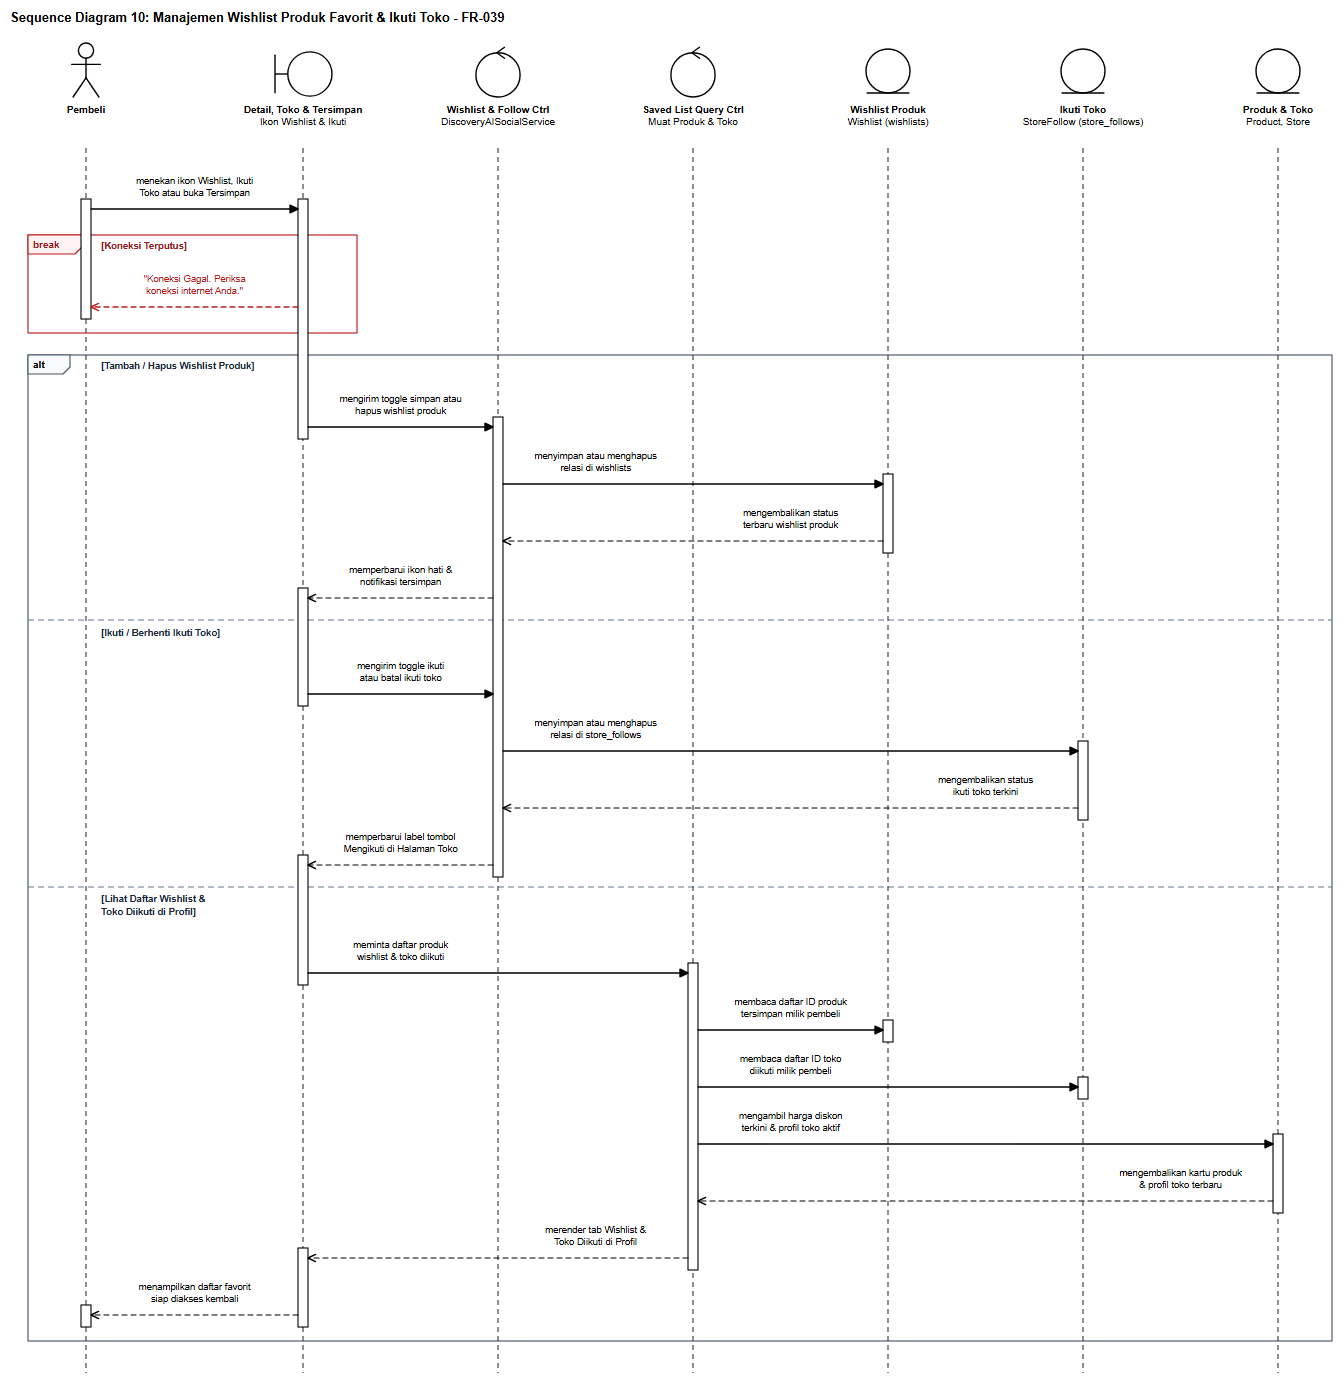

The diagram above was exported from draw.io. Its source (the exported page's mxGraphModel, read from the mxfile embedded in the PNG):
<mxGraphModel dx="1377" dy="1409" grid="1" gridSize="10" guides="1" tooltips="1" connect="1" arrows="1" fold="1" page="1" pageScale="1" pageWidth="1377" pageHeight="1409" background="#ffffff" math="0" shadow="0">
  <root>
    <mxCell id="0" />
    <mxCell id="1" parent="0" />
    <mxCell id="sd10_title" value="Sequence Diagram 10: Manajemen Wishlist Produk Favorit &amp; Ikuti Toko - FR-039" style="text;html=1;align=left;verticalAlign=middle;resizable=0;points=[];autosize=1;strokeColor=none;fillColor=none;fontStyle=1;fontSize=13;fontFamily=Helvetica;fontColor=#000000;" vertex="1" parent="1">
      <mxGeometry x="24" y="16" width="551" height="24" as="geometry" />
    </mxCell>
    <mxCell id="sd10_frag_0" value="break" style="shape=umlFrame;whiteSpace=wrap;html=1;pointerEvents=0;recursiveResize=0;collapsible=0;dropTarget=0;width=54;height=19;fillColor=none;tabFillColor=#FEF2F2;strokeColor=#B91C1C;strokeWidth=1.15;fontColor=#991B1B;fontFamily=Helvetica;fontSize=10;fontStyle=1;" vertex="1" parent="1">
      <mxGeometry x="46" y="245" width="329" height="98" as="geometry" />
    </mxCell>
    <mxCell id="sd10_frag_1" value="alt" style="shape=umlFrame;whiteSpace=wrap;html=1;pointerEvents=0;recursiveResize=0;collapsible=0;dropTarget=0;width=42;height=19;fillColor=none;tabFillColor=#F8FAFC;strokeColor=#475569;strokeWidth=1.15;fontColor=#000000;fontFamily=Helvetica;fontSize=10;fontStyle=1;" vertex="1" parent="1">
      <mxGeometry x="46" y="365" width="1304" height="986" as="geometry" />
    </mxCell>
    <mxCell id="sd10_div_0" value="" style="line;strokeWidth=1;html=1;dashed=1;dashPattern=6 4;strokeColor=#64748B;perimeter=none;" vertex="1" parent="1">
      <mxGeometry x="46" y="625" width="1304" height="10" as="geometry" />
    </mxCell>
    <mxCell id="sd10_div_1" value="" style="line;strokeWidth=1;html=1;dashed=1;dashPattern=6 4;strokeColor=#64748B;perimeter=none;" vertex="1" parent="1">
      <mxGeometry x="46" y="892" width="1304" height="10" as="geometry" />
    </mxCell>
    <mxCell id="sd10_lf_0" value="&lt;b&gt;Pembeli&lt;/b&gt;" style="shape=umlActor;verticalLabelPosition=bottom;verticalAlign=top;align=center;html=1;outlineConnect=0;fillColor=#ffffff;strokeColor=#000000;strokeWidth=1.4;fontFamily=Helvetica;fontSize=10;fontColor=#000000;" vertex="1" parent="1">
      <mxGeometry x="87" y="52" width="34" height="56" as="geometry" />
    </mxCell>
    <mxCell id="sd10_stem_0" value="" style="line;strokeWidth=1.1;direction=south;html=1;dashed=1;dashPattern=5 4;strokeColor=#333333;perimeter=none;" vertex="1" parent="1">
      <mxGeometry x="99" y="158" width="10" height="1225" as="geometry" />
    </mxCell>
    <mxCell id="sd10_lf_1" value="&lt;b&gt;Detail, Toko &amp; Tersimpan&lt;/b&gt;&lt;br&gt;Ikon Wishlist &amp; Ikuti" style="shape=umlBoundary;verticalLabelPosition=bottom;verticalAlign=top;align=center;html=1;outlineConnect=0;fillColor=#ffffff;strokeColor=#000000;strokeWidth=1.4;fontFamily=Helvetica;fontSize=10;fontColor=#000000;" vertex="1" parent="1">
      <mxGeometry x="291" y="60" width="60" height="48" as="geometry" />
    </mxCell>
    <mxCell id="sd10_stem_1" value="" style="line;strokeWidth=1.1;direction=south;html=1;dashed=1;dashPattern=5 4;strokeColor=#333333;perimeter=none;" vertex="1" parent="1">
      <mxGeometry x="316" y="158" width="10" height="1225" as="geometry" />
    </mxCell>
    <mxCell id="sd10_lf_2" value="&lt;b&gt;Wishlist &amp; Follow Ctrl&lt;/b&gt;&lt;br&gt;DiscoveryAISocialService" style="shape=umlControl;verticalLabelPosition=bottom;verticalAlign=top;align=center;html=1;outlineConnect=0;fillColor=#ffffff;strokeColor=#000000;strokeWidth=1.4;fontFamily=Helvetica;fontSize=10;fontColor=#000000;" vertex="1" parent="1">
      <mxGeometry x="492" y="52" width="48" height="56" as="geometry" />
    </mxCell>
    <mxCell id="sd10_stem_2" value="" style="line;strokeWidth=1.1;direction=south;html=1;dashed=1;dashPattern=5 4;strokeColor=#333333;perimeter=none;" vertex="1" parent="1">
      <mxGeometry x="511" y="158" width="10" height="1225" as="geometry" />
    </mxCell>
    <mxCell id="sd10_lf_3" value="&lt;b&gt;Saved List Query Ctrl&lt;/b&gt;&lt;br&gt;Muat Produk &amp; Toko" style="shape=umlControl;verticalLabelPosition=bottom;verticalAlign=top;align=center;html=1;outlineConnect=0;fillColor=#ffffff;strokeColor=#000000;strokeWidth=1.4;fontFamily=Helvetica;fontSize=10;fontColor=#000000;" vertex="1" parent="1">
      <mxGeometry x="687" y="52" width="48" height="56" as="geometry" />
    </mxCell>
    <mxCell id="sd10_stem_3" value="" style="line;strokeWidth=1.1;direction=south;html=1;dashed=1;dashPattern=5 4;strokeColor=#333333;perimeter=none;" vertex="1" parent="1">
      <mxGeometry x="706" y="158" width="10" height="1225" as="geometry" />
    </mxCell>
    <mxCell id="sd10_lf_4" value="&lt;b&gt;Wishlist Produk&lt;/b&gt;&lt;br&gt;Wishlist (wishlists)" style="shape=umlEntity;verticalLabelPosition=bottom;verticalAlign=top;align=center;html=1;outlineConnect=0;fillColor=#ffffff;strokeColor=#000000;strokeWidth=1.4;fontFamily=Helvetica;fontSize=10;fontColor=#000000;" vertex="1" parent="1">
      <mxGeometry x="882" y="58" width="48" height="50" as="geometry" />
    </mxCell>
    <mxCell id="sd10_stem_4" value="" style="line;strokeWidth=1.1;direction=south;html=1;dashed=1;dashPattern=5 4;strokeColor=#333333;perimeter=none;" vertex="1" parent="1">
      <mxGeometry x="901" y="158" width="10" height="1225" as="geometry" />
    </mxCell>
    <mxCell id="sd10_lf_5" value="&lt;b&gt;Ikuti Toko&lt;/b&gt;&lt;br&gt;StoreFollow (store_follows)" style="shape=umlEntity;verticalLabelPosition=bottom;verticalAlign=top;align=center;html=1;outlineConnect=0;fillColor=#ffffff;strokeColor=#000000;strokeWidth=1.4;fontFamily=Helvetica;fontSize=10;fontColor=#000000;" vertex="1" parent="1">
      <mxGeometry x="1077" y="58" width="48" height="50" as="geometry" />
    </mxCell>
    <mxCell id="sd10_stem_5" value="" style="line;strokeWidth=1.1;direction=south;html=1;dashed=1;dashPattern=5 4;strokeColor=#333333;perimeter=none;" vertex="1" parent="1">
      <mxGeometry x="1096" y="158" width="10" height="1225" as="geometry" />
    </mxCell>
    <mxCell id="sd10_lf_6" value="&lt;b&gt;Produk &amp; Toko&lt;/b&gt;&lt;br&gt;Product, Store" style="shape=umlEntity;verticalLabelPosition=bottom;verticalAlign=top;align=center;html=1;outlineConnect=0;fillColor=#ffffff;strokeColor=#000000;strokeWidth=1.4;fontFamily=Helvetica;fontSize=10;fontColor=#000000;" vertex="1" parent="1">
      <mxGeometry x="1272" y="58" width="48" height="50" as="geometry" />
    </mxCell>
    <mxCell id="sd10_stem_6" value="" style="line;strokeWidth=1.1;direction=south;html=1;dashed=1;dashPattern=5 4;strokeColor=#333333;perimeter=none;" vertex="1" parent="1">
      <mxGeometry x="1291" y="158" width="10" height="1225" as="geometry" />
    </mxCell>
    <mxCell id="sd10_act_0" value="" style="rounded=0;whiteSpace=wrap;html=1;fillColor=#ffffff;strokeColor=#000000;strokeWidth=1.1;" vertex="1" parent="1">
      <mxGeometry x="99" y="209" width="10" height="120" as="geometry" />
    </mxCell>
    <mxCell id="sd10_act_1" value="" style="rounded=0;whiteSpace=wrap;html=1;fillColor=#ffffff;strokeColor=#000000;strokeWidth=1.1;" vertex="1" parent="1">
      <mxGeometry x="99" y="1315" width="10" height="22" as="geometry" />
    </mxCell>
    <mxCell id="sd10_act_2" value="" style="rounded=0;whiteSpace=wrap;html=1;fillColor=#ffffff;strokeColor=#000000;strokeWidth=1.1;" vertex="1" parent="1">
      <mxGeometry x="316" y="209" width="10" height="240" as="geometry" />
    </mxCell>
    <mxCell id="sd10_act_3" value="" style="rounded=0;whiteSpace=wrap;html=1;fillColor=#ffffff;strokeColor=#000000;strokeWidth=1.1;" vertex="1" parent="1">
      <mxGeometry x="316" y="598" width="10" height="118" as="geometry" />
    </mxCell>
    <mxCell id="sd10_act_4" value="" style="rounded=0;whiteSpace=wrap;html=1;fillColor=#ffffff;strokeColor=#000000;strokeWidth=1.1;" vertex="1" parent="1">
      <mxGeometry x="316" y="865" width="10" height="130" as="geometry" />
    </mxCell>
    <mxCell id="sd10_act_5" value="" style="rounded=0;whiteSpace=wrap;html=1;fillColor=#ffffff;strokeColor=#000000;strokeWidth=1.1;" vertex="1" parent="1">
      <mxGeometry x="316" y="1258" width="10" height="79" as="geometry" />
    </mxCell>
    <mxCell id="sd10_act_6" value="" style="rounded=0;whiteSpace=wrap;html=1;fillColor=#ffffff;strokeColor=#000000;strokeWidth=1.1;" vertex="1" parent="1">
      <mxGeometry x="511" y="427" width="10" height="460" as="geometry" />
    </mxCell>
    <mxCell id="sd10_act_7" value="" style="rounded=0;whiteSpace=wrap;html=1;fillColor=#ffffff;strokeColor=#000000;strokeWidth=1.1;" vertex="1" parent="1">
      <mxGeometry x="706" y="973" width="10" height="307" as="geometry" />
    </mxCell>
    <mxCell id="sd10_act_8" value="" style="rounded=0;whiteSpace=wrap;html=1;fillColor=#ffffff;strokeColor=#000000;strokeWidth=1.1;" vertex="1" parent="1">
      <mxGeometry x="901" y="484" width="10" height="79" as="geometry" />
    </mxCell>
    <mxCell id="sd10_act_9" value="" style="rounded=0;whiteSpace=wrap;html=1;fillColor=#ffffff;strokeColor=#000000;strokeWidth=1.1;" vertex="1" parent="1">
      <mxGeometry x="901" y="1030" width="10" height="22" as="geometry" />
    </mxCell>
    <mxCell id="sd10_act_10" value="" style="rounded=0;whiteSpace=wrap;html=1;fillColor=#ffffff;strokeColor=#000000;strokeWidth=1.1;" vertex="1" parent="1">
      <mxGeometry x="1096" y="751" width="10" height="79" as="geometry" />
    </mxCell>
    <mxCell id="sd10_act_11" value="" style="rounded=0;whiteSpace=wrap;html=1;fillColor=#ffffff;strokeColor=#000000;strokeWidth=1.1;" vertex="1" parent="1">
      <mxGeometry x="1096" y="1087" width="10" height="22" as="geometry" />
    </mxCell>
    <mxCell id="sd10_act_12" value="" style="rounded=0;whiteSpace=wrap;html=1;fillColor=#ffffff;strokeColor=#000000;strokeWidth=1.1;" vertex="1" parent="1">
      <mxGeometry x="1291" y="1144" width="10" height="79" as="geometry" />
    </mxCell>
    <mxCell id="sd10_guard_0" value="[Koneksi Terputus]" style="text;html=1;align=left;verticalAlign=middle;resizable=0;points=[];autosize=1;strokeColor=none;fillColor=#ffffff;fontStyle=1;fontSize=9.5;fontFamily=Helvetica;fontColor=#991B1B;spacingLeft=3;spacingRight=3;" vertex="1" parent="1">
      <mxGeometry x="116" y="248" width="108" height="16" as="geometry" />
    </mxCell>
    <mxCell id="sd10_guard_1" value="[Tambah / Hapus Wishlist Produk]" style="text;html=1;align=left;verticalAlign=middle;resizable=0;points=[];autosize=1;strokeColor=none;fillColor=#ffffff;fontStyle=1;fontSize=9.5;fontFamily=Helvetica;fontColor=#1E293B;spacingLeft=3;spacingRight=3;" vertex="1" parent="1">
      <mxGeometry x="116" y="368" width="181" height="16" as="geometry" />
    </mxCell>
    <mxCell id="sd10_guard_2" value="[Ikuti / Berhenti Ikuti Toko]" style="text;html=1;align=left;verticalAlign=middle;resizable=0;points=[];autosize=1;strokeColor=none;fillColor=#ffffff;fontStyle=1;fontSize=9.5;fontFamily=Helvetica;fontColor=#1E293B;spacingLeft=3;spacingRight=3;" vertex="1" parent="1">
      <mxGeometry x="116" y="635" width="154" height="16" as="geometry" />
    </mxCell>
    <mxCell id="sd10_guard_3" value="[Lihat Daftar Wishlist &amp;&lt;br&gt;Toko Diikuti di Profil]" style="text;html=1;align=left;verticalAlign=middle;resizable=0;points=[];autosize=1;strokeColor=none;fillColor=#ffffff;fontStyle=1;fontSize=9.5;fontFamily=Helvetica;fontColor=#1E293B;spacingLeft=3;spacingRight=3;" vertex="1" parent="1">
      <mxGeometry x="116" y="902" width="131" height="28" as="geometry" />
    </mxCell>
    <mxCell id="sd10_msg_1" value="menekan ikon Wishlist, Ikuti&lt;br&gt;Toko atau buka Tersimpan" style="html=1;fontFamily=Helvetica;fontSize=9.5;rounded=1;arcSize=6;labelBackgroundColor=#ffffff;endArrow=block;endFill=1;endSize=8;strokeColor=#000000;fontColor=#000000;strokeWidth=1.3;" edge="1" parent="1">
      <mxGeometry x="0" relative="1" as="geometry">
        <mxPoint x="109" y="219" as="sourcePoint" />
        <mxPoint x="316" y="219" as="targetPoint" />
        <mxPoint x="0" y="-22" as="offset" />
      </mxGeometry>
    </mxCell>
    <mxCell id="sd10_msg_2" value="&quot;Koneksi Gagal. Periksa&lt;br&gt;koneksi internet Anda.&quot;" style="html=1;fontFamily=Helvetica;fontSize=9.5;rounded=1;arcSize=6;labelBackgroundColor=#ffffff;endArrow=open;endFill=0;endSize=8;dashed=1;dashPattern=5 4;strokeColor=#B91C1C;fontColor=#B91C1C;strokeWidth=1.3;" edge="1" parent="1">
      <mxGeometry x="0" relative="1" as="geometry">
        <mxPoint x="316" y="317" as="sourcePoint" />
        <mxPoint x="109" y="317" as="targetPoint" />
        <mxPoint x="0" y="-22" as="offset" />
      </mxGeometry>
    </mxCell>
    <mxCell id="sd10_msg_3" value="mengirim toggle simpan atau&lt;br&gt;hapus wishlist produk" style="html=1;fontFamily=Helvetica;fontSize=9.5;rounded=1;arcSize=6;labelBackgroundColor=#ffffff;endArrow=block;endFill=1;endSize=8;strokeColor=#000000;fontColor=#000000;strokeWidth=1.3;" edge="1" parent="1">
      <mxGeometry x="0" relative="1" as="geometry">
        <mxPoint x="326" y="437" as="sourcePoint" />
        <mxPoint x="511" y="437" as="targetPoint" />
        <mxPoint x="0" y="-22" as="offset" />
      </mxGeometry>
    </mxCell>
    <mxCell id="sd10_msg_4" value="menyimpan atau menghapus&lt;br&gt;relasi di wishlists" style="html=1;fontFamily=Helvetica;fontSize=9.5;rounded=1;arcSize=6;labelBackgroundColor=#ffffff;endArrow=block;endFill=1;endSize=8;strokeColor=#000000;fontColor=#000000;strokeWidth=1.3;" edge="1" parent="1">
      <mxGeometry x="-0.513" relative="1" as="geometry">
        <mxPoint x="521" y="494" as="sourcePoint" />
        <mxPoint x="901" y="494" as="targetPoint" />
        <mxPoint x="0" y="-22" as="offset" />
      </mxGeometry>
    </mxCell>
    <mxCell id="sd10_msg_5" value="mengembalikan status&lt;br&gt;terbaru wishlist produk" style="html=1;fontFamily=Helvetica;fontSize=9.5;rounded=1;arcSize=6;labelBackgroundColor=#ffffff;endArrow=open;endFill=0;endSize=8;dashed=1;dashPattern=5 4;strokeColor=#000000;fontColor=#000000;strokeWidth=1.2;" edge="1" parent="1">
      <mxGeometry x="-0.513" relative="1" as="geometry">
        <mxPoint x="901" y="551" as="sourcePoint" />
        <mxPoint x="521" y="551" as="targetPoint" />
        <mxPoint x="0" y="-22" as="offset" />
      </mxGeometry>
    </mxCell>
    <mxCell id="sd10_msg_6" value="memperbarui ikon hati &amp;&lt;br&gt;notifikasi tersimpan" style="html=1;fontFamily=Helvetica;fontSize=9.5;rounded=1;arcSize=6;labelBackgroundColor=#ffffff;endArrow=open;endFill=0;endSize=8;dashed=1;dashPattern=5 4;strokeColor=#000000;fontColor=#000000;strokeWidth=1.2;" edge="1" parent="1">
      <mxGeometry x="0" relative="1" as="geometry">
        <mxPoint x="511" y="608" as="sourcePoint" />
        <mxPoint x="326" y="608" as="targetPoint" />
        <mxPoint x="0" y="-22" as="offset" />
      </mxGeometry>
    </mxCell>
    <mxCell id="sd10_msg_7" value="mengirim toggle ikuti&lt;br&gt;atau batal ikuti toko" style="html=1;fontFamily=Helvetica;fontSize=9.5;rounded=1;arcSize=6;labelBackgroundColor=#ffffff;endArrow=block;endFill=1;endSize=8;strokeColor=#000000;fontColor=#000000;strokeWidth=1.3;" edge="1" parent="1">
      <mxGeometry x="0" relative="1" as="geometry">
        <mxPoint x="326" y="704" as="sourcePoint" />
        <mxPoint x="511" y="704" as="targetPoint" />
        <mxPoint x="0" y="-22" as="offset" />
      </mxGeometry>
    </mxCell>
    <mxCell id="sd10_msg_8" value="menyimpan atau menghapus&lt;br&gt;relasi di store_follows" style="html=1;fontFamily=Helvetica;fontSize=9.5;rounded=1;arcSize=6;labelBackgroundColor=#ffffff;endArrow=block;endFill=1;endSize=8;strokeColor=#000000;fontColor=#000000;strokeWidth=1.3;" edge="1" parent="1">
      <mxGeometry x="-0.678" relative="1" as="geometry">
        <mxPoint x="521" y="761" as="sourcePoint" />
        <mxPoint x="1096" y="761" as="targetPoint" />
        <mxPoint x="0" y="-22" as="offset" />
      </mxGeometry>
    </mxCell>
    <mxCell id="sd10_msg_9" value="mengembalikan status&lt;br&gt;ikuti toko terkini" style="html=1;fontFamily=Helvetica;fontSize=9.5;rounded=1;arcSize=6;labelBackgroundColor=#ffffff;endArrow=open;endFill=0;endSize=8;dashed=1;dashPattern=5 4;strokeColor=#000000;fontColor=#000000;strokeWidth=1.2;" edge="1" parent="1">
      <mxGeometry x="-0.678" relative="1" as="geometry">
        <mxPoint x="1096" y="818" as="sourcePoint" />
        <mxPoint x="521" y="818" as="targetPoint" />
        <mxPoint x="0" y="-22" as="offset" />
      </mxGeometry>
    </mxCell>
    <mxCell id="sd10_msg_10" value="memperbarui label tombol&lt;br&gt;Mengikuti di Halaman Toko" style="html=1;fontFamily=Helvetica;fontSize=9.5;rounded=1;arcSize=6;labelBackgroundColor=#ffffff;endArrow=open;endFill=0;endSize=8;dashed=1;dashPattern=5 4;strokeColor=#000000;fontColor=#000000;strokeWidth=1.2;" edge="1" parent="1">
      <mxGeometry x="0" relative="1" as="geometry">
        <mxPoint x="511" y="875" as="sourcePoint" />
        <mxPoint x="326" y="875" as="targetPoint" />
        <mxPoint x="0" y="-22" as="offset" />
      </mxGeometry>
    </mxCell>
    <mxCell id="sd10_msg_11" value="meminta daftar produk&lt;br&gt;wishlist &amp; toko diikuti" style="html=1;fontFamily=Helvetica;fontSize=9.5;rounded=1;arcSize=6;labelBackgroundColor=#ffffff;endArrow=block;endFill=1;endSize=8;strokeColor=#000000;fontColor=#000000;strokeWidth=1.3;" edge="1" parent="1">
      <mxGeometry x="-0.513" relative="1" as="geometry">
        <mxPoint x="326" y="983" as="sourcePoint" />
        <mxPoint x="706" y="983" as="targetPoint" />
        <mxPoint x="0" y="-22" as="offset" />
      </mxGeometry>
    </mxCell>
    <mxCell id="sd10_msg_12" value="membaca daftar ID produk&lt;br&gt;tersimpan milik pembeli" style="html=1;fontFamily=Helvetica;fontSize=9.5;rounded=1;arcSize=6;labelBackgroundColor=#ffffff;endArrow=block;endFill=1;endSize=8;strokeColor=#000000;fontColor=#000000;strokeWidth=1.3;" edge="1" parent="1">
      <mxGeometry x="0" relative="1" as="geometry">
        <mxPoint x="716" y="1040" as="sourcePoint" />
        <mxPoint x="901" y="1040" as="targetPoint" />
        <mxPoint x="0" y="-22" as="offset" />
      </mxGeometry>
    </mxCell>
    <mxCell id="sd10_msg_13" value="membaca daftar ID toko&lt;br&gt;diikuti milik pembeli" style="html=1;fontFamily=Helvetica;fontSize=9.5;rounded=1;arcSize=6;labelBackgroundColor=#ffffff;endArrow=block;endFill=1;endSize=8;strokeColor=#000000;fontColor=#000000;strokeWidth=1.3;" edge="1" parent="1">
      <mxGeometry x="-0.513" relative="1" as="geometry">
        <mxPoint x="716" y="1097" as="sourcePoint" />
        <mxPoint x="1096" y="1097" as="targetPoint" />
        <mxPoint x="0" y="-22" as="offset" />
      </mxGeometry>
    </mxCell>
    <mxCell id="sd10_msg_14" value="mengambil harga diskon&lt;br&gt;terkini &amp; profil toko aktif" style="html=1;fontFamily=Helvetica;fontSize=9.5;rounded=1;arcSize=6;labelBackgroundColor=#ffffff;endArrow=block;endFill=1;endSize=8;strokeColor=#000000;fontColor=#000000;strokeWidth=1.3;" edge="1" parent="1">
      <mxGeometry x="-0.678" relative="1" as="geometry">
        <mxPoint x="716" y="1154" as="sourcePoint" />
        <mxPoint x="1291" y="1154" as="targetPoint" />
        <mxPoint x="0" y="-22" as="offset" />
      </mxGeometry>
    </mxCell>
    <mxCell id="sd10_msg_15" value="mengembalikan kartu produk&lt;br&gt;&amp; profil toko terbaru" style="html=1;fontFamily=Helvetica;fontSize=9.5;rounded=1;arcSize=6;labelBackgroundColor=#ffffff;endArrow=open;endFill=0;endSize=8;dashed=1;dashPattern=5 4;strokeColor=#000000;fontColor=#000000;strokeWidth=1.2;" edge="1" parent="1">
      <mxGeometry x="-0.678" relative="1" as="geometry">
        <mxPoint x="1291" y="1211" as="sourcePoint" />
        <mxPoint x="716" y="1211" as="targetPoint" />
        <mxPoint x="0" y="-22" as="offset" />
      </mxGeometry>
    </mxCell>
    <mxCell id="sd10_msg_16" value="merender tab Wishlist &amp;&lt;br&gt;Toko Diikuti di Profil" style="html=1;fontFamily=Helvetica;fontSize=9.5;rounded=1;arcSize=6;labelBackgroundColor=#ffffff;endArrow=open;endFill=0;endSize=8;dashed=1;dashPattern=5 4;strokeColor=#000000;fontColor=#000000;strokeWidth=1.2;" edge="1" parent="1">
      <mxGeometry x="-0.513" relative="1" as="geometry">
        <mxPoint x="706" y="1268" as="sourcePoint" />
        <mxPoint x="326" y="1268" as="targetPoint" />
        <mxPoint x="0" y="-22" as="offset" />
      </mxGeometry>
    </mxCell>
    <mxCell id="sd10_msg_17" value="menampilkan daftar favorit&lt;br&gt;siap diakses kembali" style="html=1;fontFamily=Helvetica;fontSize=9.5;rounded=1;arcSize=6;labelBackgroundColor=#ffffff;endArrow=open;endFill=0;endSize=8;dashed=1;dashPattern=5 4;strokeColor=#000000;fontColor=#000000;strokeWidth=1.2;" edge="1" parent="1">
      <mxGeometry x="0" relative="1" as="geometry">
        <mxPoint x="316" y="1325" as="sourcePoint" />
        <mxPoint x="109" y="1325" as="targetPoint" />
        <mxPoint x="0" y="-22" as="offset" />
      </mxGeometry>
    </mxCell>
  </root>
</mxGraphModel>